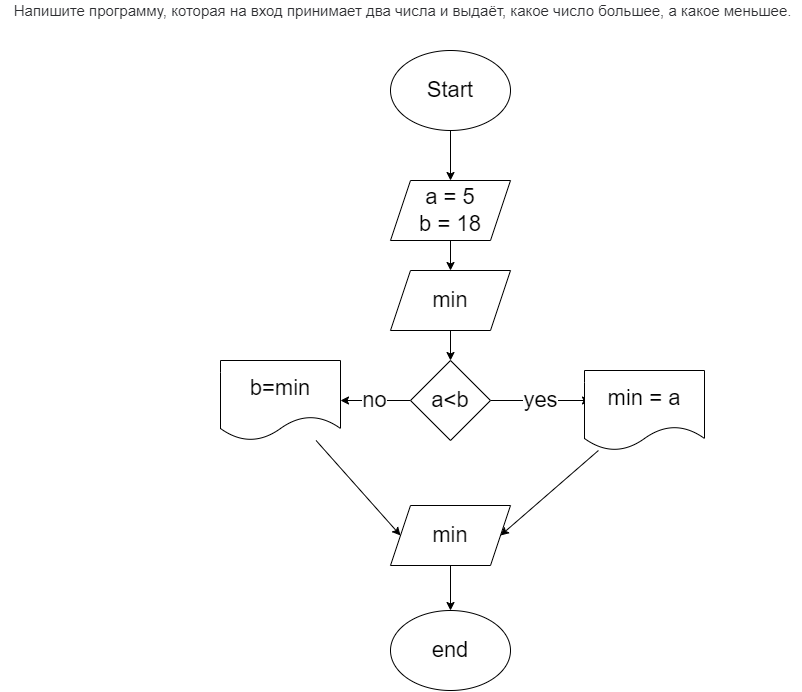

The diagram above was exported from draw.io. Its source (the exported page's mxGraphModel, read from the mxfile embedded in the PNG):
<mxGraphModel dx="2354" dy="440" grid="1" gridSize="10" guides="1" tooltips="1" connect="1" arrows="1" fold="1" page="1" pageScale="1" pageWidth="827" pageHeight="1169" math="0" shadow="0">
  <root>
    <mxCell id="0" />
    <mxCell id="1" parent="0" />
    <mxCell id="2" value="&lt;span style=&quot;color: rgb(44 , 45 , 48) ; font-family: &amp;#34;roboto&amp;#34; , &amp;#34;san francisco&amp;#34; , &amp;#34;helvetica neue&amp;#34; , &amp;#34;helvetica&amp;#34; , &amp;#34;arial&amp;#34; ; font-size: 15px ; background-color: rgb(255 , 255 , 255)&quot;&gt;&amp;nbsp;Напишите программу, которая на вход принимает два числа и выдаёт, какое число большее, а какое меньшее.&lt;/span&gt;" style="text;html=1;align=center;verticalAlign=middle;resizable=0;points=[];autosize=1;strokeColor=none;fillColor=none;" vertex="1" parent="1">
      <mxGeometry x="-180" y="20" width="800" height="20" as="geometry" />
    </mxCell>
    <mxCell id="5" style="edgeStyle=none;html=1;entryX=0.5;entryY=0;entryDx=0;entryDy=0;fontSize=22;" edge="1" parent="1" source="3" target="4">
      <mxGeometry relative="1" as="geometry" />
    </mxCell>
    <mxCell id="3" value="Start" style="ellipse;whiteSpace=wrap;html=1;fontSize=22;" vertex="1" parent="1">
      <mxGeometry x="210" y="70" width="120" height="80" as="geometry" />
    </mxCell>
    <mxCell id="10" style="edgeStyle=none;html=1;entryX=0.5;entryY=0;entryDx=0;entryDy=0;fontSize=22;" edge="1" parent="1" source="4" target="9">
      <mxGeometry relative="1" as="geometry" />
    </mxCell>
    <mxCell id="4" value="a = 5&lt;br&gt;b = 18" style="shape=parallelogram;perimeter=parallelogramPerimeter;whiteSpace=wrap;html=1;fixedSize=1;fontSize=22;" vertex="1" parent="1">
      <mxGeometry x="210" y="200" width="120" height="60" as="geometry" />
    </mxCell>
    <mxCell id="8" value="yes" style="edgeStyle=none;html=1;fontSize=22;" edge="1" parent="1" source="6">
      <mxGeometry relative="1" as="geometry">
        <mxPoint x="410" y="420" as="targetPoint" />
      </mxGeometry>
    </mxCell>
    <mxCell id="13" value="no" style="edgeStyle=none;html=1;entryX=1;entryY=0.5;entryDx=0;entryDy=0;fontSize=22;" edge="1" parent="1" source="6" target="12">
      <mxGeometry relative="1" as="geometry" />
    </mxCell>
    <mxCell id="6" value="a&amp;lt;b" style="rhombus;whiteSpace=wrap;html=1;fontSize=22;" vertex="1" parent="1">
      <mxGeometry x="230" y="380" width="80" height="80" as="geometry" />
    </mxCell>
    <mxCell id="16" style="edgeStyle=none;html=1;entryX=1;entryY=0.5;entryDx=0;entryDy=0;fontSize=22;" edge="1" parent="1" source="7" target="14">
      <mxGeometry relative="1" as="geometry" />
    </mxCell>
    <mxCell id="7" value="min = a" style="shape=document;whiteSpace=wrap;html=1;boundedLbl=1;fontSize=22;" vertex="1" parent="1">
      <mxGeometry x="404" y="390" width="120" height="80" as="geometry" />
    </mxCell>
    <mxCell id="11" style="edgeStyle=none;html=1;fontSize=22;" edge="1" parent="1" source="9" target="6">
      <mxGeometry relative="1" as="geometry" />
    </mxCell>
    <mxCell id="9" value="min" style="shape=parallelogram;perimeter=parallelogramPerimeter;whiteSpace=wrap;html=1;fixedSize=1;fontSize=22;" vertex="1" parent="1">
      <mxGeometry x="210" y="290" width="120" height="60" as="geometry" />
    </mxCell>
    <mxCell id="15" style="edgeStyle=none;html=1;entryX=0;entryY=0.5;entryDx=0;entryDy=0;fontSize=22;" edge="1" parent="1" source="12" target="14">
      <mxGeometry relative="1" as="geometry" />
    </mxCell>
    <mxCell id="12" value="b=min" style="shape=document;whiteSpace=wrap;html=1;boundedLbl=1;fontSize=22;" vertex="1" parent="1">
      <mxGeometry x="40" y="380" width="120" height="80" as="geometry" />
    </mxCell>
    <mxCell id="18" style="edgeStyle=none;html=1;entryX=0.5;entryY=0;entryDx=0;entryDy=0;fontSize=22;" edge="1" parent="1" source="14" target="17">
      <mxGeometry relative="1" as="geometry" />
    </mxCell>
    <mxCell id="14" value="min" style="shape=parallelogram;perimeter=parallelogramPerimeter;whiteSpace=wrap;html=1;fixedSize=1;fontSize=22;" vertex="1" parent="1">
      <mxGeometry x="210" y="525" width="120" height="60" as="geometry" />
    </mxCell>
    <mxCell id="17" value="end" style="ellipse;whiteSpace=wrap;html=1;fontSize=22;" vertex="1" parent="1">
      <mxGeometry x="210" y="630" width="120" height="80" as="geometry" />
    </mxCell>
  </root>
</mxGraphModel>